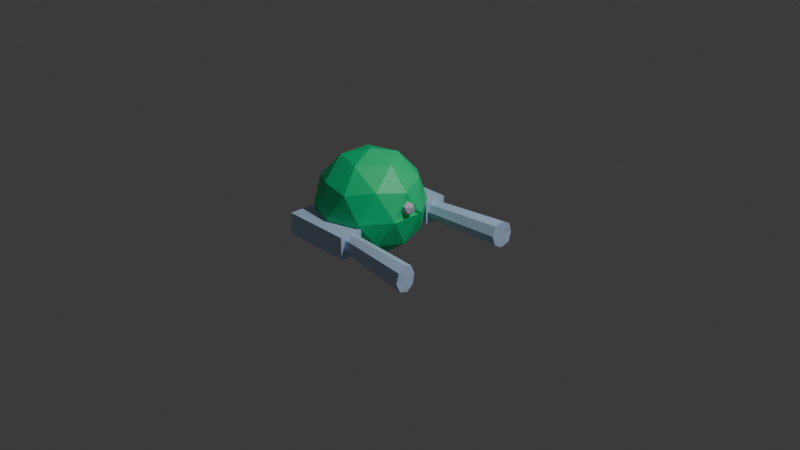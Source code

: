 # Source: offbrand_dalek.blend  (saved by Blender 5.2.44; exported with 4.5.12 LTS)
import bpy
from mathutils import Matrix  # noqa: F401  (used for matrix-valued properties, if any)

bpy.ops.wm.read_factory_settings(use_empty=True)
scene = bpy.context.scene
scene.name = 'Scene'

# ---- collections
col_collection = bpy.data.collections.new('Collection'); scene.collection.children.link(col_collection)

# ---- materials (node trees are filled in below, after node groups)
mat_material_003 = bpy.data.materials.new('Material.003')
mat_material_003.diffuse_color = (0.005182, 0.7991, 0.2831, 1.0)
mat_material_003.metallic = 0.3379
mat_material = bpy.data.materials.new('Material')
mat_material.diffuse_color = (0.5583, 0.7305, 1.0, 1.0)
mat_material.roughness = 0.0
mat_material_002 = bpy.data.materials.new('Material.002')
mat_material_002.diffuse_color = (0.7011, 0.6105, 0.7991, 1.0)

# ---- material node trees
mat_material_003.use_nodes = True; mat_material_003.node_tree.nodes.clear()
_N = mat_material_003.node_tree.nodes; _L = mat_material_003.node_tree.links
n0 = _N.new('ShaderNodeBsdfPrincipled'); n0.name = 'Principled BSDF'; n0.location = (-200, 100)
n0.inputs[0].default_value = (0.005182, 0.7991, 0.2831, 1.0)
n0.inputs[10].default_value = 0.005
n1 = _N.new('ShaderNodeOutputMaterial'); n1.name = 'Material Output'; n1.location = (200, 100)
_L.new(n0.outputs[0], n1.inputs[0])
n1.is_active_output = True
mat_material.use_nodes = True; mat_material.node_tree.nodes.clear()
_N = mat_material.node_tree.nodes; _L = mat_material.node_tree.links
n0 = _N.new('ShaderNodeBsdfPrincipled'); n0.name = 'Principled BSDF'; n0.location = (-200, 100)
n0.inputs[0].default_value = (0.5583, 0.7305, 1.0, 1.0)
n0.inputs[10].default_value = 0.005
n1 = _N.new('ShaderNodeOutputMaterial'); n1.name = 'Material Output'; n1.location = (200, 100)
_L.new(n0.outputs[0], n1.inputs[0])
n1.is_active_output = True
mat_material_002.use_nodes = True; mat_material_002.node_tree.nodes.clear()
_N = mat_material_002.node_tree.nodes; _L = mat_material_002.node_tree.links
n0 = _N.new('ShaderNodeBsdfPrincipled'); n0.name = 'Principled BSDF'; n0.location = (-200, 100)
n0.inputs[0].default_value = (0.7011, 0.6105, 0.7991, 1.0)
n0.inputs[10].default_value = 0.005
n1 = _N.new('ShaderNodeOutputMaterial'); n1.name = 'Material Output'; n1.location = (200, 100)
_L.new(n0.outputs[0], n1.inputs[0])
n1.is_active_output = True

# ---- world
world_world = bpy.data.worlds.new('World'); scene.world = world_world
world_world.use_nodes = True; world_world.node_tree.nodes.clear()
_N = world_world.node_tree.nodes; _L = world_world.node_tree.links
n0 = _N.new('ShaderNodeOutputWorld'); n0.name = 'World Output'; n0.location = (200, 100)
n1 = _N.new('ShaderNodeBackground'); n1.name = 'Background'; n1.location = (-200, 100)
n1.inputs[0].default_value = (0.05088, 0.05088, 0.05088, 1.0)
_L.new(n1.outputs[0], n0.inputs[0])
n0.is_active_output = True
world_world.color = (0.05088, 0.05088, 0.05088)
world_world.sun_shadow_jitter_overblur = 0.0

# ---- cameras
cam_camera = bpy.data.cameras.new('Camera')
cam_camera.clip_end = 100.0
cam_camera.ortho_scale = 7.314

# ---- lights
light_light = bpy.data.lights.new('Light', 'POINT')
light_light.energy = 1000.0
light_light.shadow_soft_size = 0.1

# ---- meshes
me_icosphere = bpy.data.meshes.new('Icosphere')
me_icosphere.from_pydata([(-1.077e-09, 3.771e-09, -0.2408), (0.1743, -0.1266, -0.1077), (-0.06657, -0.2049, -0.1077), (-0.2154, 3.771e-09, -0.1077), (-0.06657, 0.2049, -0.1077), (0.1743, 0.1266, -0.1077), (0.06657, -0.2049, 0.1077), (-0.1743, -0.1266, 0.1077), (-0.1743, 0.1266, 0.1077), (0.06657, 0.2049, 0.1077), (0.2154, 3.771e-09, 0.1077), (-1.077e-09, 3.771e-09, 0.2408), (-0.03913, -0.1204, -0.2049), (0.1024, -0.07442, -0.2049), (0.06331, -0.1948, -0.1266), (0.2049, 3.771e-09, -0.1266), (0.09641, 0.08811, -0.2049), (-0.1266, 3.771e-09, -0.2049), (-0.1657, -0.1204, -0.1266), (-0.03913, 0.1204, -0.2049), (-0.1657, 0.1204, -0.1266), (0.06331, 0.1982, -0.128), (0.2291, -0.07443, 1.077e-09), (0.2291, 0.07443, 1.077e-09), (-1.077e-09, -0.2408, 1.077e-09), (0.1416, -0.1949, 1.077e-09), (-0.2291, -0.07443, 1.077e-09), (-0.1416, -0.1949, 1.077e-09), (-0.1416, 0.1949, 1.077e-09), (-0.2291, 0.07443, 1.077e-09), (0.1416, 0.1949, 1.077e-09), (-1.077e-09, 0.2408, 1.077e-09), (0.1657, -0.1204, 0.1266), (-0.06331, -0.1948, 0.1266), (-0.2049, 3.771e-09, 0.1266), (-0.06331, 0.1948, 0.1266), (0.1657, 0.1204, 0.1266), (0.03913, -0.1204, 0.2049), (0.1266, 3.771e-09, 0.2049), (-0.1024, -0.07442, 0.2049), (-0.1024, 0.07442, 0.2049), (0.03913, 0.1204, 0.2049), (0.2159, -0.0001517, 0.043), (0.2203, -0.07443, -0.001108), (0.2203, 0.07443, -0.001108), (0.2049, -0.00176, 0.1052), (0.2186, 0.07267, -0.002547)], [], [(0, 13, 12), (1, 13, 15), (0, 12, 17), (0, 17, 19), (0, 19, 16), (1, 15, 22), (2, 14, 24), (3, 18, 26), (4, 20, 28), (5, 21, 30), (1, 22, 25), (2, 24, 27), (3, 26, 29), (4, 28, 31), (5, 30, 23), (6, 32, 37), (7, 33, 39), (8, 34, 40), (9, 35, 41), (10, 36, 38), (38, 41, 11), (38, 36, 41), (36, 9, 41), (41, 40, 11), (41, 35, 40), (35, 8, 40), (40, 39, 11), (40, 34, 39), (34, 7, 39), (39, 37, 11), (39, 33, 37), (33, 6, 37), (37, 38, 11), (37, 32, 38), (32, 10, 38), (23, 36, 10), (23, 30, 36), (30, 9, 36), (31, 35, 9), (31, 28, 35), (28, 8, 35), (29, 34, 8), (29, 26, 34), (26, 7, 34), (27, 33, 7), (27, 24, 33), (24, 6, 33), (25, 32, 6), (25, 22, 32), (22, 10, 32), (30, 31, 9), (30, 21, 31), (21, 4, 31), (28, 29, 8), (28, 20, 29), (20, 3, 29), (26, 27, 7), (26, 18, 27), (18, 2, 27), (24, 25, 6), (24, 14, 25), (14, 1, 25), (22, 23, 44, 43), (22, 15, 23), (15, 5, 23), (16, 21, 5), (16, 19, 21), (19, 4, 21), (19, 20, 4), (19, 17, 20), (17, 3, 20), (17, 18, 3), (17, 12, 18), (12, 2, 18), (15, 16, 5), (15, 13, 16), (13, 0, 16), (12, 14, 2), (12, 13, 14), (13, 1, 14), (43, 44, 42), (10, 22, 43, 42), (23, 10, 42, 44), (10, 23, 46, 45)])
_uv = me_icosphere.uv_layers.new(name='UVMap')
_uv.uv.foreach_set('vector', [0.1818, 0.0, 0.2273, 0.07873, 0.1364, 0.07873, 0.2727, 0.1575, 0.3182, 0.07873, 0.3636, 0.1575, 0.9091, 0.0, 0.9545, 0.07873, 0.8636, 0.07873, 0.7273, 0.0, 0.7727, 0.07873, 0.6818, 0.07873, 0.5455, 0.0, 0.5909, 0.07873, 0.5, 0.07873, 0.2727, 0.1575, 0.3636, 0.1575, 0.3182, 0.2362, 0.09091, 0.1575, 0.1818, 0.1575, 0.1364, 0.2362, 0.8182, 0.1575, 0.9091, 0.1575, 0.8636, 0.2362, 0.6364, 0.1575, 0.7273, 0.1575, 0.6818, 0.2362, 0.4545, 0.1575, 0.5455, 0.1575, 0.5, 0.2362, 0.2727, 0.1575, 0.3182, 0.2362, 0.2273, 0.2362, 0.09091, 0.1575, 0.1364, 0.2362, 0.04546, 0.2362, 0.8182, 0.1575, 0.8636, 0.2362, 0.7727, 0.2362, 0.6364, 0.1575, 0.6818, 0.2362, 0.5909, 0.2362, 0.4545, 0.1575, 0.5, 0.2362, 0.4091, 0.2362, 0.1818, 0.3149, 0.2727, 0.3149, 0.2273, 0.3937, 0.0, 0.3149, 0.09091, 0.3149, 0.04546, 0.3937, 0.7273, 0.3149, 0.8182, 0.3149, 0.7727, 0.3937, 0.5455, 0.3149, 0.6364, 0.3149, 0.5909, 0.3937, 0.3636, 0.3149, 0.4545, 0.3149, 0.4091, 0.3937, 0.4091, 0.3937, 0.5, 0.3937, 0.4545, 0.4724, 0.4091, 0.3937, 0.4545, 0.3149, 0.5, 0.3937, 0.4545, 0.3149, 0.5455, 0.3149, 0.5, 0.3937, 0.5909, 0.3937, 0.6818, 0.3937, 0.6364, 0.4724, 0.5909, 0.3937, 0.6364, 0.3149, 0.6818, 0.3937, 0.6364, 0.3149, 0.7273, 0.3149, 0.6818, 0.3937, 0.7727, 0.3937, 0.8636, 0.3937, 0.8182, 0.4724, 0.7727, 0.3937, 0.8182, 0.3149, 0.8636, 0.3937, 0.8182, 0.3149, 0.9091, 0.3149, 0.8636, 0.3937, 0.04546, 0.3937, 0.1364, 0.3937, 0.09091, 0.4724, 0.04546, 0.3937, 0.09091, 0.3149, 0.1364, 0.3937, 0.09091, 0.3149, 0.1818, 0.3149, 0.1364, 0.3937, 0.2273, 0.3937, 0.3182, 0.3937, 0.2727, 0.4724, 0.2273, 0.3937, 0.2727, 0.3149, 0.3182, 0.3937, 0.2727, 0.3149, 0.3636, 0.3149, 0.3182, 0.3937, 0.4091, 0.2362, 0.4545, 0.3149, 0.3636, 0.3149, 0.4091, 0.2362, 0.5, 0.2362, 0.4545, 0.3149, 0.5, 0.2362, 0.5455, 0.3149, 0.4545, 0.3149, 0.5909, 0.2362, 0.6364, 0.3149, 0.5455, 0.3149, 0.5909, 0.2362, 0.6818, 0.2362, 0.6364, 0.3149, 0.6818, 0.2362, 0.7273, 0.3149, 0.6364, 0.3149, 0.7727, 0.2362, 0.8182, 0.3149, 0.7273, 0.3149, 0.7727, 0.2362, 0.8636, 0.2362, 0.8182, 0.3149, 0.8636, 0.2362, 0.9091, 0.3149, 0.8182, 0.3149, 0.04546, 0.2362, 0.09091, 0.3149, 0.0, 0.3149, 0.04546, 0.2362, 0.1364, 0.2362, 0.09091, 0.3149, 0.1364, 0.2362, 0.1818, 0.3149, 0.09091, 0.3149, 0.2273, 0.2362, 0.2727, 0.3149, 0.1818, 0.3149, 0.2273, 0.2362, 0.3182, 0.2362, 0.2727, 0.3149, 0.3182, 0.2362, 0.3636, 0.3149, 0.2727, 0.3149, 0.5, 0.2362, 0.5909, 0.2362, 0.5455, 0.3149, 0.5, 0.2362, 0.5455, 0.1575, 0.5909, 0.2362, 0.5455, 0.1575, 0.6364, 0.1575, 0.5909, 0.2362, 0.6818, 0.2362, 0.7727, 0.2362, 0.7273, 0.3149, 0.6818, 0.2362, 0.7273, 0.1575, 0.7727, 0.2362, 0.7273, 0.1575, 0.8182, 0.1575, 0.7727, 0.2362, 0.8636, 0.2362, 0.9545, 0.2362, 0.9091, 0.3149, 0.8636, 0.2362, 0.9091, 0.1575, 0.9545, 0.2362, 0.9091, 0.1575, 1.0, 0.1575, 0.9545, 0.2362, 0.1364, 0.2362, 0.2273, 0.2362, 0.1818, 0.3149, 0.1364, 0.2362, 0.1818, 0.1575, 0.2273, 0.2362, 0.1818, 0.1575, 0.2727, 0.1575, 0.2273, 0.2362, 0.3182, 0.2362, 0.4091, 0.2362, 0.4091, 0.2362, 0.3182, 0.2362, 0.3182, 0.2362, 0.3636, 0.1575, 0.4091, 0.2362, 0.3636, 0.1575, 0.4545, 0.1575, 0.4091, 0.2362, 0.5, 0.07873, 0.5455, 0.1575, 0.4545, 0.1575, 0.5, 0.07873, 0.5909, 0.07873, 0.5455, 0.1575, 0.5909, 0.07873, 0.6364, 0.1575, 0.5455, 0.1575, 0.6818, 0.07873, 0.7273, 0.1575, 0.6364, 0.1575, 0.6818, 0.07873, 0.7727, 0.07873, 0.7273, 0.1575, 0.7727, 0.07873, 0.8182, 0.1575, 0.7273, 0.1575, 0.8636, 0.07873, 0.9091, 0.1575, 0.8182, 0.1575, 0.8636, 0.07873, 0.9545, 0.07873, 0.9091, 0.1575, 0.9545, 0.07873, 1.0, 0.1575, 0.9091, 0.1575, 0.3636, 0.1575, 0.4091, 0.07873, 0.4545, 0.1575, 0.3636, 0.1575, 0.3182, 0.07873, 0.4091, 0.07873, 0.3182, 0.07873, 0.3636, 0.0, 0.4091, 0.07873, 0.1364, 0.07873, 0.1818, 0.1575, 0.09091, 0.1575, 0.1364, 0.07873, 0.2273, 0.07873, 0.1818, 0.1575, 0.2273, 0.07873, 0.2727, 0.1575, 0.1818, 0.1575, 0.3182, 0.2362, 0.4091, 0.2362, 0.3636, 0.3149, 0.3636, 0.3149, 0.3182, 0.2362, 0.3182, 0.2362, 0.3636, 0.3149, 0.4091, 0.2362, 0.3636, 0.3149, 0.3636, 0.3149, 0.4091, 0.2362, 0.3636, 0.3149, 0.4091, 0.2362, 0.4091, 0.2362, 0.3636, 0.3149])
me_icosphere.materials.append(mat_material_003)
me_icosphere.update()
me_cylinder = bpy.data.meshes.new('Cylinder')
me_cylinder.from_pydata([(0.9144, 8.549, -6.429), (-4.206, -0.552, -1.943), (1.868, 8.791, -6.038), (-4.021, 1.795, -1.9), (-2.439, 0.7685, -1.917), (2.129, 7.766, -6.06), (-1.892, -1.031, -1.949), (1.558, 6.85, -6.083), (-2.7, -2.55, -1.978), (0.4884, 6.578, -6.094), (-4.467, -2.946, -1.989), (-0.4523, 7.11, -6.086), (-6.036, -1.881, -1.996), (-0.7133, 8.135, -6.065), (-6.596, -0.1199, -1.94), (-0.1418, 9.051, -6.042), (-5.711, 1.446, -1.908), (0.9274, 9.323, -6.031), (-4.842, 4.281, -4.1), (-2.47, 0.7727, -4.195), (-0.9532, 6.684, -3.969), (1.419, 3.176, -4.065), (-3.742, 7.471, -6.054), (-1.37, 3.963, -6.15), (0.1474, 9.874, -5.924), (2.519, 6.366, -6.019), (15.42, 17.57, -5.928), (15.45, 11.65, -1.269), (13.98, 16.33, -5.618), (13.23, 12.51, -1.307), (13.56, 10.71, -1.366), (14.83, 15.67, -5.62), (15.0, 9.458, -1.368), (15.9, 15.77, -5.587), (16.7, 9.493, -1.313), (16.57, 16.57, -5.54), (17.75, 10.84, -1.23), (16.45, 17.61, -5.505), (17.44, 12.68, -1.194), (15.61, 18.27, -5.503), (15.99, 13.89, -1.168), (14.53, 18.17, -5.536), (14.2, 13.81, -1.226), (13.86, 17.37, -5.583), (16.23, 17.36, -3.379), (18.6, 13.85, -3.474), (12.34, 14.95, -3.509), (14.71, 11.44, -3.605), (17.33, 20.55, -5.333), (19.7, 17.04, -5.428), (13.44, 18.14, -5.464), (15.81, 14.63, -5.559)], [], [(1, 6, 4), (0, 2, 5), (1, 8, 6), (2, 4, 6, 5), (0, 5, 7), (5, 6, 8, 7), (0, 7, 9), (1, 10, 8), (1, 12, 10), (7, 8, 10, 9), (0, 9, 11), (9, 10, 12, 11), (0, 11, 13), (1, 14, 12), (11, 12, 14, 13), (0, 13, 15), (1, 16, 14), (13, 14, 16, 15), (0, 15, 17), (1, 3, 16), (15, 16, 3, 17), (0, 17, 2), (1, 4, 3), (17, 3, 4, 2), (18, 19, 21, 20), (20, 21, 25, 24), (24, 25, 23, 22), (22, 23, 19, 18), (20, 24, 22, 18), (25, 21, 19, 23), (27, 32, 30), (26, 28, 31), (27, 34, 32), (28, 30, 32, 31), (26, 31, 33), (31, 32, 34, 33), (26, 33, 35), (27, 36, 34), (27, 38, 36), (33, 34, 36, 35), (26, 35, 37), (35, 36, 38, 37), (26, 37, 39), (27, 40, 38), (37, 38, 40, 39), (26, 39, 41), (27, 42, 40), (39, 40, 42, 41), (26, 41, 43), (27, 29, 42), (41, 42, 29, 43), (26, 43, 28), (27, 30, 29), (43, 29, 30, 28), (44, 45, 47, 46), (46, 47, 51, 50), (50, 51, 49, 48), (48, 49, 45, 44), (46, 50, 48, 44), (51, 47, 45, 49)])
_uv = me_cylinder.uv_layers.new(name='UVMap')
_uv.uv.foreach_set('vector', [0.25, 0.25, 0.4197, 0.4197, 0.25, 0.49, 0.75, 0.25, 0.75, 0.49, 0.9197, 0.4197, 0.25, 0.25, 0.49, 0.25, 0.4197, 0.4197, 0.125, 0.5, 0.125, 1.0, 0.0, 1.0, 0.0, 0.5, 0.75, 0.25, 0.9197, 0.4197, 0.99, 0.25, 0.25, 0.5, 0.25, 1.0, 0.125, 1.0, 0.125, 0.5, 0.75, 0.25, 0.99, 0.25, 0.9197, 0.08029, 0.25, 0.25, 0.4197, 0.08029, 0.49, 0.25, 0.25, 0.25, 0.25, 0.01, 0.4197, 0.08029, 0.375, 0.5, 0.375, 1.0, 0.25, 1.0, 0.25, 0.5, 0.75, 0.25, 0.9197, 0.08029, 0.75, 0.01, 0.5, 0.5, 0.5, 1.0, 0.375, 1.0, 0.375, 0.5, 0.75, 0.25, 0.75, 0.01, 0.5803, 0.08029, 0.25, 0.25, 0.08029, 0.08029, 0.25, 0.01, 0.625, 0.5, 0.625, 1.0, 0.5, 1.0, 0.5, 0.5, 0.75, 0.25, 0.5803, 0.08029, 0.51, 0.25, 0.25, 0.25, 0.01, 0.25, 0.08029, 0.08029, 0.75, 0.5, 0.75, 1.0, 0.625, 1.0, 0.625, 0.5, 0.75, 0.25, 0.51, 0.25, 0.5803, 0.4197, 0.25, 0.25, 0.08029, 0.4197, 0.01, 0.25, 0.875, 0.5, 0.875, 1.0, 0.75, 1.0, 0.75, 0.5, 0.75, 0.25, 0.5803, 0.4197, 0.75, 0.49, 0.25, 0.25, 0.25, 0.49, 0.08029, 0.4197, 1.0, 0.5, 1.0, 1.0, 0.875, 1.0, 0.875, 0.5, 0.375, 0.0, 0.625, 0.0, 0.625, 0.25, 0.375, 0.25, 0.375, 0.25, 0.625, 0.25, 0.625, 0.5, 0.375, 0.5, 0.375, 0.5, 0.625, 0.5, 0.625, 0.75, 0.375, 0.75, 0.375, 0.75, 0.625, 0.75, 0.625, 1.0, 0.375, 1.0, 0.125, 0.5, 0.375, 0.5, 0.375, 0.75, 0.125, 0.75, 0.625, 0.5, 0.875, 0.5, 0.875, 0.75, 0.625, 0.75, 0.25, 0.25, 0.4197, 0.4197, 0.25, 0.49, 0.75, 0.25, 0.75, 0.49, 0.9197, 0.4197, 0.25, 0.25, 0.49, 0.25, 0.4197, 0.4197, 0.125, 0.5, 0.125, 1.0, 0.0, 1.0, 0.0, 0.5, 0.75, 0.25, 0.9197, 0.4197, 0.99, 0.25, 0.25, 0.5, 0.25, 1.0, 0.125, 1.0, 0.125, 0.5, 0.75, 0.25, 0.99, 0.25, 0.9197, 0.08029, 0.25, 0.25, 0.4197, 0.08029, 0.49, 0.25, 0.25, 0.25, 0.25, 0.01, 0.4197, 0.08029, 0.375, 0.5, 0.375, 1.0, 0.25, 1.0, 0.25, 0.5, 0.75, 0.25, 0.9197, 0.08029, 0.75, 0.01, 0.5, 0.5, 0.5, 1.0, 0.375, 1.0, 0.375, 0.5, 0.75, 0.25, 0.75, 0.01, 0.5803, 0.08029, 0.25, 0.25, 0.08029, 0.08029, 0.25, 0.01, 0.625, 0.5, 0.625, 1.0, 0.5, 1.0, 0.5, 0.5, 0.75, 0.25, 0.5803, 0.08029, 0.51, 0.25, 0.25, 0.25, 0.01, 0.25, 0.08029, 0.08029, 0.75, 0.5, 0.75, 1.0, 0.625, 1.0, 0.625, 0.5, 0.75, 0.25, 0.51, 0.25, 0.5803, 0.4197, 0.25, 0.25, 0.08029, 0.4197, 0.01, 0.25, 0.875, 0.5, 0.875, 1.0, 0.75, 1.0, 0.75, 0.5, 0.75, 0.25, 0.5803, 0.4197, 0.75, 0.49, 0.25, 0.25, 0.25, 0.49, 0.08029, 0.4197, 1.0, 0.5, 1.0, 1.0, 0.875, 1.0, 0.875, 0.5, 0.375, 0.0, 0.625, 0.0, 0.625, 0.25, 0.375, 0.25, 0.375, 0.25, 0.625, 0.25, 0.625, 0.5, 0.375, 0.5, 0.375, 0.5, 0.625, 0.5, 0.625, 0.75, 0.375, 0.75, 0.375, 0.75, 0.625, 0.75, 0.625, 1.0, 0.375, 1.0, 0.125, 0.5, 0.375, 0.5, 0.375, 0.75, 0.125, 0.75, 0.625, 0.5, 0.875, 0.5, 0.875, 0.75, 0.625, 0.75])
me_cylinder.materials.append(mat_material)
me_cylinder.update()
me_cylinder_001 = bpy.data.meshes.new('Cylinder.001')
me_cylinder_001.from_pydata([], [], [])
_uv = me_cylinder_001.uv_layers.new(name='UVMap')
_uv.uv.foreach_set('vector', [])
me_cylinder_001.update()
me_icosphere_001 = bpy.data.meshes.new('Icosphere.001')
me_icosphere_001.from_pydata([(0.0, 0.0, -1.0), (0.7236, -0.5257, -0.4472), (-0.2764, -0.8506, -0.4472), (-0.8944, 0.0, -0.4472), (-0.2764, 0.8506, -0.4472), (0.7236, 0.5257, -0.4472), (0.2764, -0.8506, 0.4472), (-0.7236, -0.5257, 0.4472), (-0.7236, 0.5257, 0.4472), (0.2764, 0.8506, 0.4472), (0.8944, 0.0, 0.4472), (0.0, 0.0, 1.0)], [], [(0, 1, 2), (1, 0, 5), (0, 2, 3), (0, 3, 4), (0, 4, 5), (1, 5, 10), (2, 1, 6), (3, 2, 7), (4, 3, 8), (5, 4, 9), (1, 10, 6), (2, 6, 7), (3, 7, 8), (4, 8, 9), (5, 9, 10), (6, 10, 11), (7, 6, 11), (8, 7, 11), (9, 8, 11), (10, 9, 11)])
_uv = me_icosphere_001.uv_layers.new(name='UVMap')
_uv.uv.foreach_set('vector', [0.1818, 0.0, 0.2727, 0.1575, 0.09091, 0.1575, 0.2727, 0.1575, 0.3636, 0.0, 0.4545, 0.1575, 0.9091, 0.0, 1.0, 0.1575, 0.8182, 0.1575, 0.7273, 0.0, 0.8182, 0.1575, 0.6364, 0.1575, 0.5455, 0.0, 0.6364, 0.1575, 0.4545, 0.1575, 0.2727, 0.1575, 0.4545, 0.1575, 0.3636, 0.3149, 0.09091, 0.1575, 0.2727, 0.1575, 0.1818, 0.3149, 0.8182, 0.1575, 1.0, 0.1575, 0.9091, 0.3149, 0.6364, 0.1575, 0.8182, 0.1575, 0.7273, 0.3149, 0.4545, 0.1575, 0.6364, 0.1575, 0.5455, 0.3149, 0.2727, 0.1575, 0.3636, 0.3149, 0.1818, 0.3149, 0.09091, 0.1575, 0.1818, 0.3149, 0.0, 0.3149, 0.8182, 0.1575, 0.9091, 0.3149, 0.7273, 0.3149, 0.6364, 0.1575, 0.7273, 0.3149, 0.5455, 0.3149, 0.4545, 0.1575, 0.5455, 0.3149, 0.3636, 0.3149, 0.1818, 0.3149, 0.3636, 0.3149, 0.2727, 0.4724, 0.0, 0.3149, 0.1818, 0.3149, 0.09091, 0.4724, 0.7273, 0.3149, 0.9091, 0.3149, 0.8182, 0.4724, 0.5455, 0.3149, 0.7273, 0.3149, 0.6364, 0.4724, 0.3636, 0.3149, 0.5455, 0.3149, 0.4545, 0.4724])
me_icosphere_001.materials.append(mat_material_002)
me_icosphere_001.update()

# ---- objects
ob_light = bpy.data.objects.new('Light', light_light)
ob_camera = bpy.data.objects.new('Camera', cam_camera)
ob_icosphere = bpy.data.objects.new('Icosphere', me_icosphere)
ob_cylinder = bpy.data.objects.new('Cylinder', me_cylinder)
ob_cylinder_001 = bpy.data.objects.new('Cylinder.001', me_cylinder_001)
ob_icosphere_001 = bpy.data.objects.new('Icosphere.001', me_icosphere_001)

# ---- transforms, parenting, visibility, modifiers, constraints
ob_light.location = (4.076, 1.005, 5.904)
ob_light.rotation_euler = (0.6503, 0.05522, 1.866)
ob_light.lock_rotations_4d = False
ob_light.empty_display_type = 'ARROWS'
ob_light.color = (0.0, 0.0, 0.0, 0.0)
ob_light.lineart.crease_threshold = 0.0
ob_camera.location = (7.359, -6.926, 4.958)
ob_camera.rotation_euler = (1.109, 0.0, 0.8149)
ob_camera.lock_rotations_4d = False
ob_camera.empty_display_type = 'ARROWS'
ob_camera.color = (0.0, 0.0, 0.0, 0.0)
ob_camera.display_type = 'WIRE'
ob_camera.lineart.crease_threshold = 0.0
ob_icosphere.location = (-0.4945, 0.05985, 0.01243)
ob_icosphere.scale = (2.474, 2.474, 2.474)
ob_cylinder.location = (1.46, -0.2573, -0.144)
ob_cylinder.rotation_euler = (1.388, 0.5812, -4.617)
ob_cylinder.scale = (0.0567, 0.05738, 0.3908)
ob_cylinder_001.location = (0.2506, 0.07785, -0.0459)
ob_cylinder_001.rotation_euler = (1.388, 0.5812, -5.055)
ob_cylinder_001.scale = (0.01314, 0.0133, 0.09059)
ob_icosphere_001.location = (0.05611, 0.06493, 0.1157)
ob_icosphere_001.scale = (0.07548, 0.07548, 0.07548)

# ---- collection membership
col_collection.objects.link(ob_light)
col_collection.objects.link(ob_camera)
col_collection.objects.link(ob_icosphere)
col_collection.objects.link(ob_cylinder)
col_collection.objects.link(ob_cylinder_001)
col_collection.objects.link(ob_icosphere_001)

# ---- scene / render settings (as saved in the file)
scene.camera = ob_camera
scene.frame_start = 1; scene.frame_end = 250; scene.frame_set(1)
scene.render.engine = 'BLENDER_EEVEE_NEXT'
scene.render.bake_bias = 0.0
scene.render.bake_samples = 0
scene.render.compositor_device = 'GPU'
scene.eevee.use_volume_custom_range = False
scene.eevee.fast_gi_thickness_near = 0.1
scene.eevee.fast_gi_thickness_far = 0.0
scene.eevee.ray_tracing_options.screen_trace_thickness = 0.1
bpy.context.view_layer.update()
